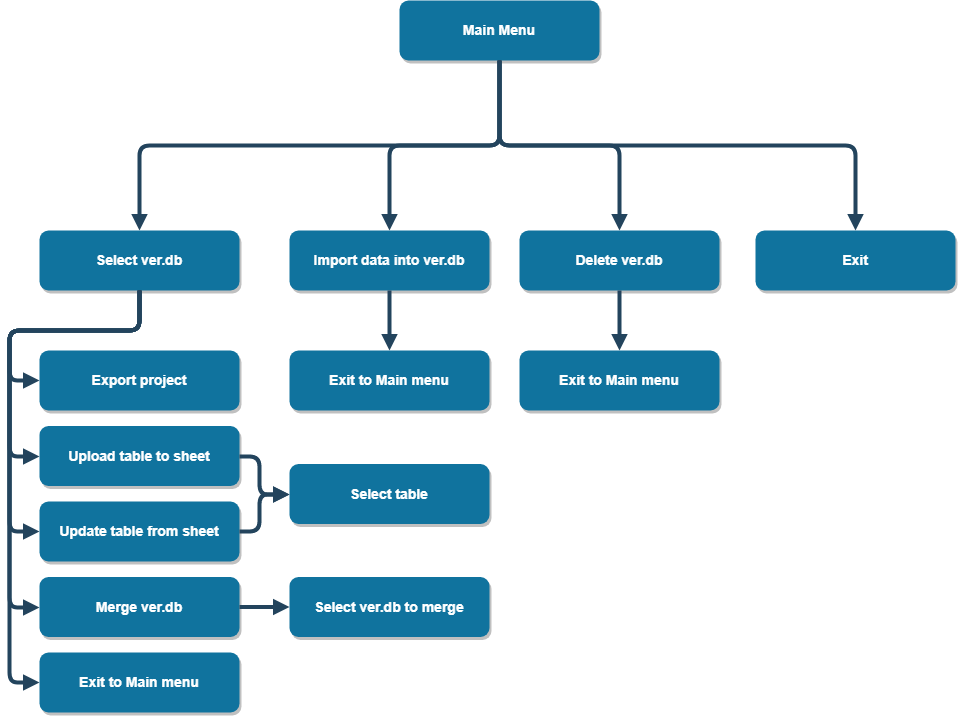

The diagram above was exported from draw.io. Its source (the exported page's mxGraphModel, read from the mxfile embedded in the PNG):
<mxGraphModel dx="854" dy="436" grid="1" gridSize="10" guides="1" tooltips="1" connect="1" arrows="1" fold="1" page="1" pageScale="1.5" pageWidth="1169" pageHeight="827" background="#ffffff" math="0" shadow="0">
  <root>
    <mxCell id="0" />
    <mxCell id="1" parent="0" />
    <mxCell id="ADgN7UZRGPTYJHaOvaSw-55" value="Main Menu" style="rounded=1;fillColor=#10739E;strokeColor=none;shadow=1;gradientColor=none;fontStyle=1;fontColor=#FFFFFF;fontSize=14;" parent="1" vertex="1">
      <mxGeometry x="420" y="60" width="200" height="60" as="geometry" />
    </mxCell>
    <mxCell id="ADgN7UZRGPTYJHaOvaSw-56" value="" style="edgeStyle=elbowEdgeStyle;elbow=vertical;strokeWidth=4;endArrow=block;endFill=1;fontStyle=1;strokeColor=#23445D;exitX=0.5;exitY=1;exitDx=0;exitDy=0;" parent="1" source="ADgN7UZRGPTYJHaOvaSw-55" target="ADgN7UZRGPTYJHaOvaSw-57" edge="1">
      <mxGeometry x="-290" y="85.5" width="100" height="100" as="geometry">
        <mxPoint x="460" y="185.5" as="sourcePoint" />
        <mxPoint x="452" y="266" as="targetPoint" />
        <Array as="points" />
      </mxGeometry>
    </mxCell>
    <mxCell id="ADgN7UZRGPTYJHaOvaSw-57" value="Select ver.db" style="rounded=1;fillColor=#10739E;strokeColor=none;shadow=1;gradientColor=none;fontStyle=1;fontColor=#FFFFFF;fontSize=14;" parent="1" vertex="1">
      <mxGeometry x="60" y="290" width="200" height="60" as="geometry" />
    </mxCell>
    <mxCell id="ADgN7UZRGPTYJHaOvaSw-60" value="Import data into ver.db" style="rounded=1;fillColor=#10739E;strokeColor=none;shadow=1;gradientColor=none;fontStyle=1;fontColor=#FFFFFF;fontSize=14;" parent="1" vertex="1">
      <mxGeometry x="310" y="290" width="200" height="60" as="geometry" />
    </mxCell>
    <mxCell id="ADgN7UZRGPTYJHaOvaSw-61" value="Delete ver.db" style="rounded=1;fillColor=#10739E;strokeColor=none;shadow=1;gradientColor=none;fontStyle=1;fontColor=#FFFFFF;fontSize=14;" parent="1" vertex="1">
      <mxGeometry x="540" y="290" width="200" height="60" as="geometry" />
    </mxCell>
    <mxCell id="ADgN7UZRGPTYJHaOvaSw-62" value="Exit" style="rounded=1;fillColor=#10739E;strokeColor=none;shadow=1;gradientColor=none;fontStyle=1;fontColor=#FFFFFF;fontSize=14;" parent="1" vertex="1">
      <mxGeometry x="776" y="290" width="200" height="60" as="geometry" />
    </mxCell>
    <mxCell id="ADgN7UZRGPTYJHaOvaSw-63" value="" style="edgeStyle=elbowEdgeStyle;elbow=vertical;strokeWidth=4;endArrow=block;endFill=1;fontStyle=1;strokeColor=#23445D;exitX=0.5;exitY=1;exitDx=0;exitDy=0;entryX=0.5;entryY=0;entryDx=0;entryDy=0;" parent="1" source="ADgN7UZRGPTYJHaOvaSw-55" target="ADgN7UZRGPTYJHaOvaSw-62" edge="1">
      <mxGeometry x="-230" y="115.5" width="100" height="100" as="geometry">
        <mxPoint x="630" y="150" as="sourcePoint" />
        <mxPoint x="220" y="320" as="targetPoint" />
        <Array as="points" />
      </mxGeometry>
    </mxCell>
    <mxCell id="ADgN7UZRGPTYJHaOvaSw-64" value="" style="edgeStyle=elbowEdgeStyle;elbow=vertical;strokeWidth=4;endArrow=block;endFill=1;fontStyle=1;strokeColor=#23445D;exitX=0.5;exitY=1;exitDx=0;exitDy=0;entryX=0.5;entryY=0;entryDx=0;entryDy=0;" parent="1" source="ADgN7UZRGPTYJHaOvaSw-55" target="ADgN7UZRGPTYJHaOvaSw-60" edge="1">
      <mxGeometry x="-220" y="125.5" width="100" height="100" as="geometry">
        <mxPoint x="580" y="130" as="sourcePoint" />
        <mxPoint x="886" y="300" as="targetPoint" />
        <Array as="points" />
      </mxGeometry>
    </mxCell>
    <mxCell id="ADgN7UZRGPTYJHaOvaSw-66" value="" style="edgeStyle=elbowEdgeStyle;elbow=vertical;strokeWidth=4;endArrow=block;endFill=1;fontStyle=1;strokeColor=#23445D;exitX=0.5;exitY=1;exitDx=0;exitDy=0;entryX=0.5;entryY=0;entryDx=0;entryDy=0;" parent="1" source="ADgN7UZRGPTYJHaOvaSw-55" target="ADgN7UZRGPTYJHaOvaSw-61" edge="1">
      <mxGeometry x="-210" y="135.5" width="100" height="100" as="geometry">
        <mxPoint x="590" y="140" as="sourcePoint" />
        <mxPoint x="896" y="310" as="targetPoint" />
        <Array as="points" />
      </mxGeometry>
    </mxCell>
    <mxCell id="ADgN7UZRGPTYJHaOvaSw-67" value="Export project" style="rounded=1;fillColor=#10739E;strokeColor=none;shadow=1;gradientColor=none;fontStyle=1;fontColor=#FFFFFF;fontSize=14;" parent="1" vertex="1">
      <mxGeometry x="60" y="410" width="200" height="60" as="geometry" />
    </mxCell>
    <mxCell id="ADgN7UZRGPTYJHaOvaSw-68" value="Upload table to sheet" style="rounded=1;fillColor=#10739E;strokeColor=none;shadow=1;gradientColor=none;fontStyle=1;fontColor=#FFFFFF;fontSize=14;" parent="1" vertex="1">
      <mxGeometry x="60" y="485.5" width="200" height="60" as="geometry" />
    </mxCell>
    <mxCell id="ADgN7UZRGPTYJHaOvaSw-69" value="Update table from sheet" style="rounded=1;fillColor=#10739E;strokeColor=none;shadow=1;gradientColor=none;fontStyle=1;fontColor=#FFFFFF;fontSize=14;" parent="1" vertex="1">
      <mxGeometry x="60" y="561" width="200" height="60" as="geometry" />
    </mxCell>
    <mxCell id="ADgN7UZRGPTYJHaOvaSw-70" value="Merge ver.db" style="rounded=1;fillColor=#10739E;strokeColor=none;shadow=1;gradientColor=none;fontStyle=1;fontColor=#FFFFFF;fontSize=14;" parent="1" vertex="1">
      <mxGeometry x="60" y="636.5" width="200" height="60" as="geometry" />
    </mxCell>
    <mxCell id="ADgN7UZRGPTYJHaOvaSw-71" value="Exit to Main menu" style="rounded=1;fillColor=#10739E;strokeColor=none;shadow=1;gradientColor=none;fontStyle=1;fontColor=#FFFFFF;fontSize=14;" parent="1" vertex="1">
      <mxGeometry x="60" y="712" width="200" height="60" as="geometry" />
    </mxCell>
    <mxCell id="ADgN7UZRGPTYJHaOvaSw-72" value="Exit to Main menu" style="rounded=1;fillColor=#10739E;strokeColor=none;shadow=1;gradientColor=none;fontStyle=1;fontColor=#FFFFFF;fontSize=14;" parent="1" vertex="1">
      <mxGeometry x="310" y="410" width="200" height="60" as="geometry" />
    </mxCell>
    <mxCell id="ADgN7UZRGPTYJHaOvaSw-73" value="Exit to Main menu" style="rounded=1;fillColor=#10739E;strokeColor=none;shadow=1;gradientColor=none;fontStyle=1;fontColor=#FFFFFF;fontSize=14;" parent="1" vertex="1">
      <mxGeometry x="540" y="410" width="200" height="60" as="geometry" />
    </mxCell>
    <mxCell id="ADgN7UZRGPTYJHaOvaSw-74" value="Select table" style="rounded=1;fillColor=#10739E;strokeColor=none;shadow=1;gradientColor=none;fontStyle=1;fontColor=#FFFFFF;fontSize=14;" parent="1" vertex="1">
      <mxGeometry x="310" y="523.5" width="200" height="60" as="geometry" />
    </mxCell>
    <mxCell id="ADgN7UZRGPTYJHaOvaSw-78" value="" style="edgeStyle=elbowEdgeStyle;elbow=vertical;strokeWidth=4;endArrow=block;endFill=1;fontStyle=1;strokeColor=#23445D;exitX=0.5;exitY=1;exitDx=0;exitDy=0;entryX=0.5;entryY=0;entryDx=0;entryDy=0;" parent="1" source="ADgN7UZRGPTYJHaOvaSw-60" target="ADgN7UZRGPTYJHaOvaSw-72" edge="1">
      <mxGeometry x="-210" y="135.5" width="100" height="100" as="geometry">
        <mxPoint x="530" y="130" as="sourcePoint" />
        <mxPoint x="420" y="300" as="targetPoint" />
        <Array as="points" />
      </mxGeometry>
    </mxCell>
    <mxCell id="ADgN7UZRGPTYJHaOvaSw-79" value="" style="edgeStyle=elbowEdgeStyle;elbow=vertical;strokeWidth=4;endArrow=block;endFill=1;fontStyle=1;strokeColor=#23445D;exitX=0.5;exitY=1;exitDx=0;exitDy=0;entryX=0.5;entryY=0;entryDx=0;entryDy=0;" parent="1" source="ADgN7UZRGPTYJHaOvaSw-61" target="ADgN7UZRGPTYJHaOvaSw-73" edge="1">
      <mxGeometry x="-200" y="145.5" width="100" height="100" as="geometry">
        <mxPoint x="420" y="360" as="sourcePoint" />
        <mxPoint x="420" y="420" as="targetPoint" />
        <Array as="points" />
      </mxGeometry>
    </mxCell>
    <mxCell id="ADgN7UZRGPTYJHaOvaSw-80" value="" style="edgeStyle=orthogonalEdgeStyle;strokeWidth=4;endArrow=block;endFill=1;fontStyle=1;strokeColor=#23445D;entryX=0;entryY=0.5;entryDx=0;entryDy=0;elbow=vertical;exitX=0.5;exitY=1;exitDx=0;exitDy=0;" parent="1" source="ADgN7UZRGPTYJHaOvaSw-57" target="ADgN7UZRGPTYJHaOvaSw-71" edge="1">
      <mxGeometry x="-500" y="185.5" width="100" height="100" as="geometry">
        <mxPoint x="230" y="380" as="sourcePoint" />
        <mxPoint y="412" as="targetPoint" />
        <Array as="points">
          <mxPoint x="160" y="390" />
          <mxPoint x="30" y="390" />
          <mxPoint x="30" y="742" />
        </Array>
      </mxGeometry>
    </mxCell>
    <mxCell id="ADgN7UZRGPTYJHaOvaSw-82" value="" style="edgeStyle=orthogonalEdgeStyle;strokeWidth=4;endArrow=block;endFill=1;fontStyle=1;strokeColor=#23445D;elbow=vertical;exitX=0.5;exitY=1;exitDx=0;exitDy=0;" parent="1" source="ADgN7UZRGPTYJHaOvaSw-57" target="ADgN7UZRGPTYJHaOvaSw-67" edge="1">
      <mxGeometry x="-490" y="195.5" width="100" height="100" as="geometry">
        <mxPoint x="170" y="360" as="sourcePoint" />
        <mxPoint x="70" y="752" as="targetPoint" />
        <Array as="points">
          <mxPoint x="160" y="390" />
          <mxPoint x="30" y="390" />
          <mxPoint x="30" y="440" />
        </Array>
      </mxGeometry>
    </mxCell>
    <mxCell id="ADgN7UZRGPTYJHaOvaSw-83" value="" style="edgeStyle=orthogonalEdgeStyle;strokeWidth=4;endArrow=block;endFill=1;fontStyle=1;strokeColor=#23445D;elbow=vertical;exitX=0.5;exitY=1;exitDx=0;exitDy=0;entryX=0;entryY=0.5;entryDx=0;entryDy=0;" parent="1" source="ADgN7UZRGPTYJHaOvaSw-57" target="ADgN7UZRGPTYJHaOvaSw-68" edge="1">
      <mxGeometry x="-480" y="205.5" width="100" height="100" as="geometry">
        <mxPoint x="170" y="360" as="sourcePoint" />
        <mxPoint x="70" y="450" as="targetPoint" />
        <Array as="points">
          <mxPoint x="160" y="390" />
          <mxPoint x="30" y="390" />
          <mxPoint x="30" y="516" />
        </Array>
      </mxGeometry>
    </mxCell>
    <mxCell id="ADgN7UZRGPTYJHaOvaSw-84" value="" style="edgeStyle=orthogonalEdgeStyle;strokeWidth=4;endArrow=block;endFill=1;fontStyle=1;strokeColor=#23445D;elbow=vertical;exitX=0.5;exitY=1;exitDx=0;exitDy=0;entryX=0;entryY=0.5;entryDx=0;entryDy=0;" parent="1" source="ADgN7UZRGPTYJHaOvaSw-57" target="ADgN7UZRGPTYJHaOvaSw-69" edge="1">
      <mxGeometry x="-470" y="215.5" width="100" height="100" as="geometry">
        <mxPoint x="170" y="360" as="sourcePoint" />
        <mxPoint x="70" y="526" as="targetPoint" />
        <Array as="points">
          <mxPoint x="160" y="390" />
          <mxPoint x="30" y="390" />
          <mxPoint x="30" y="591" />
        </Array>
      </mxGeometry>
    </mxCell>
    <mxCell id="ADgN7UZRGPTYJHaOvaSw-85" value="" style="edgeStyle=orthogonalEdgeStyle;strokeWidth=4;endArrow=block;endFill=1;fontStyle=1;strokeColor=#23445D;elbow=vertical;exitX=0.5;exitY=1;exitDx=0;exitDy=0;entryX=0;entryY=0.5;entryDx=0;entryDy=0;" parent="1" source="ADgN7UZRGPTYJHaOvaSw-57" target="ADgN7UZRGPTYJHaOvaSw-70" edge="1">
      <mxGeometry x="-460" y="225.5" width="100" height="100" as="geometry">
        <mxPoint x="170" y="360" as="sourcePoint" />
        <mxPoint x="70" y="601" as="targetPoint" />
        <Array as="points">
          <mxPoint x="160" y="390" />
          <mxPoint x="30" y="390" />
          <mxPoint x="30" y="667" />
        </Array>
      </mxGeometry>
    </mxCell>
    <mxCell id="ADgN7UZRGPTYJHaOvaSw-86" value="Select ver.db to merge" style="rounded=1;fillColor=#10739E;strokeColor=none;shadow=1;gradientColor=none;fontStyle=1;fontColor=#FFFFFF;fontSize=14;" parent="1" vertex="1">
      <mxGeometry x="310" y="636.5" width="200" height="60" as="geometry" />
    </mxCell>
    <mxCell id="ADgN7UZRGPTYJHaOvaSw-88" value="" style="edgeStyle=orthogonalEdgeStyle;strokeWidth=4;endArrow=block;endFill=1;fontStyle=1;strokeColor=#23445D;elbow=vertical;entryX=0;entryY=0.5;entryDx=0;entryDy=0;exitX=1;exitY=0.5;exitDx=0;exitDy=0;" parent="1" source="ADgN7UZRGPTYJHaOvaSw-69" target="ADgN7UZRGPTYJHaOvaSw-74" edge="1">
      <mxGeometry x="-460" y="266" width="100" height="100" as="geometry">
        <mxPoint x="270" y="570.5" as="sourcePoint" />
        <mxPoint x="320" y="611.5" as="targetPoint" />
        <Array as="points">
          <mxPoint x="280" y="591" />
          <mxPoint x="280" y="554" />
        </Array>
      </mxGeometry>
    </mxCell>
    <mxCell id="ADgN7UZRGPTYJHaOvaSw-91" value="" style="strokeWidth=4;endArrow=block;endFill=1;fontStyle=1;strokeColor=#23445D;elbow=vertical;entryX=0;entryY=0.5;entryDx=0;entryDy=0;exitX=1;exitY=0.5;exitDx=0;exitDy=0;" parent="1" source="ADgN7UZRGPTYJHaOvaSw-70" target="ADgN7UZRGPTYJHaOvaSw-86" edge="1">
      <mxGeometry x="-460" y="345" width="100" height="100" as="geometry">
        <mxPoint x="260" y="670" as="sourcePoint" />
        <mxPoint x="310" y="640" as="targetPoint" />
      </mxGeometry>
    </mxCell>
    <mxCell id="ADgN7UZRGPTYJHaOvaSw-94" value="" style="edgeStyle=orthogonalEdgeStyle;strokeWidth=4;endArrow=block;endFill=1;fontStyle=1;strokeColor=#23445D;elbow=vertical;entryX=0;entryY=0.5;entryDx=0;entryDy=0;exitX=1;exitY=0.5;exitDx=0;exitDy=0;" parent="1" source="ADgN7UZRGPTYJHaOvaSw-68" target="ADgN7UZRGPTYJHaOvaSw-74" edge="1">
      <mxGeometry x="-450" y="276" width="100" height="100" as="geometry">
        <mxPoint x="270" y="601" as="sourcePoint" />
        <mxPoint x="320" y="564" as="targetPoint" />
        <Array as="points">
          <mxPoint x="280" y="516" />
          <mxPoint x="280" y="554" />
        </Array>
      </mxGeometry>
    </mxCell>
  </root>
</mxGraphModel>